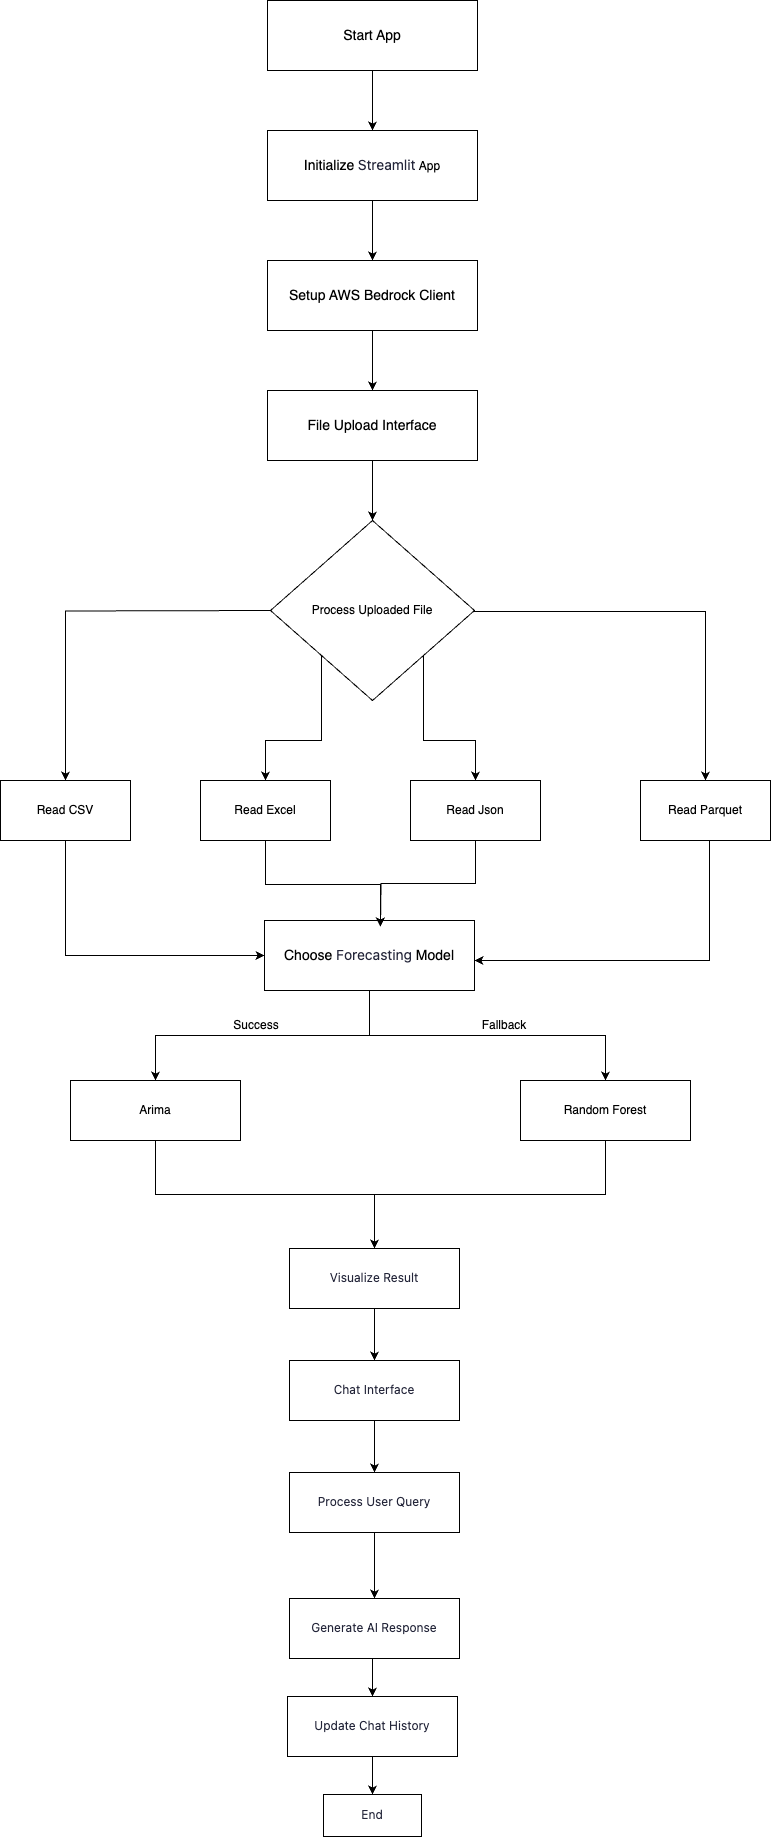

The diagram above was exported from draw.io. Its source (the exported page's mxGraphModel, read from the mxfile embedded in the PNG):
<mxGraphModel dx="884" dy="504" grid="0" gridSize="14" guides="1" tooltips="1" connect="1" arrows="1" fold="1" page="1" pageScale="1" pageWidth="827" pageHeight="1169" background="none" math="0" shadow="0">
  <root>
    <mxCell id="0" />
    <mxCell id="1" parent="0" />
    <mxCell id="H3lB1TTEopZNQE4Im7sS-11" value="" style="edgeStyle=orthogonalEdgeStyle;rounded=0;orthogonalLoop=1;jettySize=auto;html=1;" edge="1" parent="1" source="H3lB1TTEopZNQE4Im7sS-9" target="H3lB1TTEopZNQE4Im7sS-10">
      <mxGeometry relative="1" as="geometry" />
    </mxCell>
    <mxCell id="H3lB1TTEopZNQE4Im7sS-9" value="&lt;font style=&quot;font-size: 14px;&quot;&gt;Start App&lt;/font&gt;" style="rounded=0;whiteSpace=wrap;html=1;" vertex="1" parent="1">
      <mxGeometry x="307" y="40" width="210" height="70" as="geometry" />
    </mxCell>
    <mxCell id="H3lB1TTEopZNQE4Im7sS-15" value="" style="edgeStyle=orthogonalEdgeStyle;rounded=0;orthogonalLoop=1;jettySize=auto;html=1;" edge="1" parent="1" source="H3lB1TTEopZNQE4Im7sS-10" target="H3lB1TTEopZNQE4Im7sS-14">
      <mxGeometry relative="1" as="geometry" />
    </mxCell>
    <mxCell id="H3lB1TTEopZNQE4Im7sS-10" value="&lt;font style=&quot;font-size: 14px;&quot;&gt;Initialize&lt;/font&gt;&amp;nbsp;&lt;span style=&quot;color: rgba(6, 8, 31, 0.88); font-family: D-DINExp, &amp;quot;DM Sans&amp;quot;, -apple-system, &amp;quot;system-ui&amp;quot;, &amp;quot;Segoe UI&amp;quot;, Roboto, &amp;quot;Helvetica Neue&amp;quot;, Arial, &amp;quot;Noto Sans&amp;quot;, sans-serif, &amp;quot;Apple Color Emoji&amp;quot;, &amp;quot;Segoe UI Emoji&amp;quot;, &amp;quot;Segoe UI Symbol&amp;quot;, &amp;quot;Noto Color Emoji&amp;quot;; font-size: 14px; text-align: start; background-color: rgb(255, 255, 255);&quot;&gt;Streamlit&lt;/span&gt;&amp;nbsp;App" style="rounded=0;whiteSpace=wrap;html=1;" vertex="1" parent="1">
      <mxGeometry x="307" y="170" width="210" height="70" as="geometry" />
    </mxCell>
    <mxCell id="H3lB1TTEopZNQE4Im7sS-17" value="" style="edgeStyle=orthogonalEdgeStyle;rounded=0;orthogonalLoop=1;jettySize=auto;html=1;" edge="1" parent="1" source="H3lB1TTEopZNQE4Im7sS-14" target="H3lB1TTEopZNQE4Im7sS-16">
      <mxGeometry relative="1" as="geometry" />
    </mxCell>
    <mxCell id="H3lB1TTEopZNQE4Im7sS-14" value="&lt;span style=&quot;font-size: 14px;&quot;&gt;Setup AWS Bedrock Client&lt;/span&gt;" style="rounded=0;whiteSpace=wrap;html=1;" vertex="1" parent="1">
      <mxGeometry x="307" y="300" width="210" height="70" as="geometry" />
    </mxCell>
    <mxCell id="H3lB1TTEopZNQE4Im7sS-70" style="edgeStyle=orthogonalEdgeStyle;rounded=0;orthogonalLoop=1;jettySize=auto;html=1;entryX=0.5;entryY=0;entryDx=0;entryDy=0;" edge="1" parent="1" source="H3lB1TTEopZNQE4Im7sS-16" target="H3lB1TTEopZNQE4Im7sS-18">
      <mxGeometry relative="1" as="geometry" />
    </mxCell>
    <mxCell id="H3lB1TTEopZNQE4Im7sS-16" value="&lt;span style=&quot;font-size: 14px;&quot;&gt;File Upload Interface&lt;/span&gt;" style="rounded=0;whiteSpace=wrap;html=1;" vertex="1" parent="1">
      <mxGeometry x="307" y="430" width="210" height="70" as="geometry" />
    </mxCell>
    <mxCell id="H3lB1TTEopZNQE4Im7sS-29" style="edgeStyle=orthogonalEdgeStyle;rounded=0;orthogonalLoop=1;jettySize=auto;html=1;exitX=0;exitY=1;exitDx=0;exitDy=0;entryX=0.5;entryY=0;entryDx=0;entryDy=0;" edge="1" parent="1" source="H3lB1TTEopZNQE4Im7sS-18" target="H3lB1TTEopZNQE4Im7sS-24">
      <mxGeometry relative="1" as="geometry" />
    </mxCell>
    <mxCell id="H3lB1TTEopZNQE4Im7sS-30" style="edgeStyle=orthogonalEdgeStyle;rounded=0;orthogonalLoop=1;jettySize=auto;html=1;exitX=1;exitY=1;exitDx=0;exitDy=0;entryX=0.5;entryY=0;entryDx=0;entryDy=0;" edge="1" parent="1" source="H3lB1TTEopZNQE4Im7sS-18" target="H3lB1TTEopZNQE4Im7sS-25">
      <mxGeometry relative="1" as="geometry" />
    </mxCell>
    <mxCell id="H3lB1TTEopZNQE4Im7sS-31" style="edgeStyle=orthogonalEdgeStyle;rounded=0;orthogonalLoop=1;jettySize=auto;html=1;exitX=0;exitY=0;exitDx=0;exitDy=0;entryX=0.5;entryY=0;entryDx=0;entryDy=0;" edge="1" parent="1" target="H3lB1TTEopZNQE4Im7sS-22">
      <mxGeometry relative="1" as="geometry">
        <mxPoint x="310" y="650" as="sourcePoint" />
        <mxPoint x="54" y="865" as="targetPoint" />
      </mxGeometry>
    </mxCell>
    <mxCell id="H3lB1TTEopZNQE4Im7sS-18" value="Process Uploaded File" style="rhombus;whiteSpace=wrap;html=1;rounded=0;" vertex="1" parent="1">
      <mxGeometry x="310" y="560" width="204" height="180" as="geometry" />
    </mxCell>
    <mxCell id="H3lB1TTEopZNQE4Im7sS-35" style="edgeStyle=orthogonalEdgeStyle;rounded=0;orthogonalLoop=1;jettySize=auto;html=1;exitX=1;exitY=1;exitDx=0;exitDy=0;entryX=0;entryY=0.5;entryDx=0;entryDy=0;" edge="1" parent="1" source="H3lB1TTEopZNQE4Im7sS-22" target="H3lB1TTEopZNQE4Im7sS-33">
      <mxGeometry relative="1" as="geometry">
        <Array as="points">
          <mxPoint x="105" y="880" />
          <mxPoint x="105" y="995" />
        </Array>
      </mxGeometry>
    </mxCell>
    <mxCell id="H3lB1TTEopZNQE4Im7sS-22" value="Read CSV" style="rounded=0;whiteSpace=wrap;html=1;" vertex="1" parent="1">
      <mxGeometry x="40" y="820" width="130" height="60" as="geometry" />
    </mxCell>
    <mxCell id="H3lB1TTEopZNQE4Im7sS-24" value="Read Excel" style="rounded=0;whiteSpace=wrap;html=1;" vertex="1" parent="1">
      <mxGeometry x="240" y="820" width="130" height="60" as="geometry" />
    </mxCell>
    <mxCell id="H3lB1TTEopZNQE4Im7sS-69" style="edgeStyle=orthogonalEdgeStyle;rounded=0;orthogonalLoop=1;jettySize=auto;html=1;exitX=0.5;exitY=1;exitDx=0;exitDy=0;" edge="1" parent="1" source="H3lB1TTEopZNQE4Im7sS-25">
      <mxGeometry relative="1" as="geometry">
        <mxPoint x="420" y="966" as="targetPoint" />
      </mxGeometry>
    </mxCell>
    <mxCell id="H3lB1TTEopZNQE4Im7sS-25" value="Read Json" style="rounded=0;whiteSpace=wrap;html=1;" vertex="1" parent="1">
      <mxGeometry x="450" y="820" width="130" height="60" as="geometry" />
    </mxCell>
    <mxCell id="H3lB1TTEopZNQE4Im7sS-39" style="edgeStyle=orthogonalEdgeStyle;rounded=0;orthogonalLoop=1;jettySize=auto;html=1;exitX=0.5;exitY=1;exitDx=0;exitDy=0;" edge="1" parent="1">
      <mxGeometry relative="1" as="geometry">
        <mxPoint x="514" y="1000" as="targetPoint" />
        <mxPoint x="749" y="870" as="sourcePoint" />
        <Array as="points">
          <mxPoint x="749" y="1000" />
        </Array>
      </mxGeometry>
    </mxCell>
    <mxCell id="H3lB1TTEopZNQE4Im7sS-26" value="Read Parquet" style="rounded=0;whiteSpace=wrap;html=1;" vertex="1" parent="1">
      <mxGeometry x="680" y="820" width="130" height="60" as="geometry" />
    </mxCell>
    <mxCell id="H3lB1TTEopZNQE4Im7sS-27" style="edgeStyle=orthogonalEdgeStyle;rounded=0;orthogonalLoop=1;jettySize=auto;html=1;exitX=1;exitY=1;exitDx=0;exitDy=0;entryX=0.5;entryY=0;entryDx=0;entryDy=0;" edge="1" parent="1" target="H3lB1TTEopZNQE4Im7sS-26">
      <mxGeometry relative="1" as="geometry">
        <mxPoint x="514" y="650" as="sourcePoint" />
        <mxPoint x="807.6100000000001" y="774.3999999999999" as="targetPoint" />
        <Array as="points">
          <mxPoint x="745" y="651" />
        </Array>
      </mxGeometry>
    </mxCell>
    <mxCell id="H3lB1TTEopZNQE4Im7sS-42" style="edgeStyle=orthogonalEdgeStyle;rounded=0;orthogonalLoop=1;jettySize=auto;html=1;exitX=0.5;exitY=1;exitDx=0;exitDy=0;entryX=0.5;entryY=0;entryDx=0;entryDy=0;" edge="1" parent="1" source="H3lB1TTEopZNQE4Im7sS-33" target="H3lB1TTEopZNQE4Im7sS-41">
      <mxGeometry relative="1" as="geometry" />
    </mxCell>
    <mxCell id="H3lB1TTEopZNQE4Im7sS-43" style="edgeStyle=orthogonalEdgeStyle;rounded=0;orthogonalLoop=1;jettySize=auto;html=1;exitX=0.5;exitY=1;exitDx=0;exitDy=0;entryX=0.5;entryY=0;entryDx=0;entryDy=0;" edge="1" parent="1" source="H3lB1TTEopZNQE4Im7sS-33" target="H3lB1TTEopZNQE4Im7sS-40">
      <mxGeometry relative="1" as="geometry" />
    </mxCell>
    <mxCell id="H3lB1TTEopZNQE4Im7sS-33" value="&lt;span style=&quot;font-size: 14px;&quot;&gt;Choose&amp;nbsp;&lt;/span&gt;&lt;span style=&quot;color: rgba(6, 8, 31, 0.88); font-family: D-DINExp, &amp;quot;DM Sans&amp;quot;, -apple-system, &amp;quot;system-ui&amp;quot;, &amp;quot;Segoe UI&amp;quot;, Roboto, &amp;quot;Helvetica Neue&amp;quot;, Arial, &amp;quot;Noto Sans&amp;quot;, sans-serif, &amp;quot;Apple Color Emoji&amp;quot;, &amp;quot;Segoe UI Emoji&amp;quot;, &amp;quot;Segoe UI Symbol&amp;quot;, &amp;quot;Noto Color Emoji&amp;quot;; font-size: 14px; text-align: start; background-color: rgb(255, 255, 255);&quot;&gt;Forecasting&lt;/span&gt;&lt;span style=&quot;font-size: 14px;&quot;&gt;&amp;nbsp;Model&lt;/span&gt;" style="rounded=0;whiteSpace=wrap;html=1;" vertex="1" parent="1">
      <mxGeometry x="304" y="960" width="210" height="70" as="geometry" />
    </mxCell>
    <mxCell id="H3lB1TTEopZNQE4Im7sS-49" style="edgeStyle=orthogonalEdgeStyle;rounded=0;orthogonalLoop=1;jettySize=auto;html=1;exitX=0.5;exitY=1;exitDx=0;exitDy=0;entryX=0.5;entryY=0;entryDx=0;entryDy=0;" edge="1" parent="1" source="H3lB1TTEopZNQE4Im7sS-40" target="H3lB1TTEopZNQE4Im7sS-46">
      <mxGeometry relative="1" as="geometry" />
    </mxCell>
    <mxCell id="H3lB1TTEopZNQE4Im7sS-40" value="Arima" style="rounded=0;whiteSpace=wrap;html=1;" vertex="1" parent="1">
      <mxGeometry x="110" y="1120" width="170" height="60" as="geometry" />
    </mxCell>
    <mxCell id="H3lB1TTEopZNQE4Im7sS-50" style="edgeStyle=orthogonalEdgeStyle;rounded=0;orthogonalLoop=1;jettySize=auto;html=1;exitX=0.5;exitY=1;exitDx=0;exitDy=0;entryX=0.5;entryY=0;entryDx=0;entryDy=0;" edge="1" parent="1" source="H3lB1TTEopZNQE4Im7sS-41" target="H3lB1TTEopZNQE4Im7sS-46">
      <mxGeometry relative="1" as="geometry" />
    </mxCell>
    <mxCell id="H3lB1TTEopZNQE4Im7sS-41" value="Random Forest" style="rounded=0;whiteSpace=wrap;html=1;" vertex="1" parent="1">
      <mxGeometry x="560" y="1120" width="170" height="60" as="geometry" />
    </mxCell>
    <mxCell id="H3lB1TTEopZNQE4Im7sS-67" style="edgeStyle=orthogonalEdgeStyle;rounded=0;orthogonalLoop=1;jettySize=auto;html=1;exitX=0.5;exitY=1;exitDx=0;exitDy=0;entryX=0.5;entryY=0;entryDx=0;entryDy=0;" edge="1" parent="1" source="H3lB1TTEopZNQE4Im7sS-46" target="H3lB1TTEopZNQE4Im7sS-52">
      <mxGeometry relative="1" as="geometry" />
    </mxCell>
    <mxCell id="H3lB1TTEopZNQE4Im7sS-46" value="&lt;span style=&quot;color: rgba(6, 8, 31, 0.88); font-family: D-DINExp, &amp;quot;DM Sans&amp;quot;, -apple-system, &amp;quot;system-ui&amp;quot;, &amp;quot;Segoe UI&amp;quot;, Roboto, &amp;quot;Helvetica Neue&amp;quot;, Arial, &amp;quot;Noto Sans&amp;quot;, sans-serif, &amp;quot;Apple Color Emoji&amp;quot;, &amp;quot;Segoe UI Emoji&amp;quot;, &amp;quot;Segoe UI Symbol&amp;quot;, &amp;quot;Noto Color Emoji&amp;quot;; text-align: start; background-color: rgb(255, 255, 255);&quot;&gt;&lt;font&gt;Visualize Result&lt;/font&gt;&lt;/span&gt;" style="rounded=0;whiteSpace=wrap;html=1;" vertex="1" parent="1">
      <mxGeometry x="329" y="1288" width="170" height="60" as="geometry" />
    </mxCell>
    <mxCell id="H3lB1TTEopZNQE4Im7sS-47" value="Success" style="text;html=1;align=center;verticalAlign=middle;whiteSpace=wrap;rounded=0;" vertex="1" parent="1">
      <mxGeometry x="266" y="1050" width="60" height="30" as="geometry" />
    </mxCell>
    <mxCell id="H3lB1TTEopZNQE4Im7sS-48" value="Fallback" style="text;html=1;align=center;verticalAlign=middle;whiteSpace=wrap;rounded=0;" vertex="1" parent="1">
      <mxGeometry x="514" y="1050" width="60" height="30" as="geometry" />
    </mxCell>
    <mxCell id="H3lB1TTEopZNQE4Im7sS-66" style="edgeStyle=orthogonalEdgeStyle;rounded=0;orthogonalLoop=1;jettySize=auto;html=1;exitX=0.5;exitY=1;exitDx=0;exitDy=0;entryX=0.5;entryY=0;entryDx=0;entryDy=0;" edge="1" parent="1" source="H3lB1TTEopZNQE4Im7sS-52" target="H3lB1TTEopZNQE4Im7sS-53">
      <mxGeometry relative="1" as="geometry" />
    </mxCell>
    <mxCell id="H3lB1TTEopZNQE4Im7sS-52" value="&lt;span style=&quot;color: rgba(6, 8, 31, 0.88); font-family: D-DINExp, &amp;quot;DM Sans&amp;quot;, -apple-system, &amp;quot;system-ui&amp;quot;, &amp;quot;Segoe UI&amp;quot;, Roboto, &amp;quot;Helvetica Neue&amp;quot;, Arial, &amp;quot;Noto Sans&amp;quot;, sans-serif, &amp;quot;Apple Color Emoji&amp;quot;, &amp;quot;Segoe UI Emoji&amp;quot;, &amp;quot;Segoe UI Symbol&amp;quot;, &amp;quot;Noto Color Emoji&amp;quot;; text-align: start; background-color: rgb(255, 255, 255);&quot;&gt;&lt;font&gt;Chat Interface&lt;/font&gt;&lt;/span&gt;" style="rounded=0;whiteSpace=wrap;html=1;" vertex="1" parent="1">
      <mxGeometry x="329" y="1400" width="170" height="60" as="geometry" />
    </mxCell>
    <mxCell id="H3lB1TTEopZNQE4Im7sS-62" style="edgeStyle=orthogonalEdgeStyle;rounded=0;orthogonalLoop=1;jettySize=auto;html=1;exitX=0.5;exitY=1;exitDx=0;exitDy=0;entryX=0.5;entryY=0;entryDx=0;entryDy=0;" edge="1" parent="1" source="H3lB1TTEopZNQE4Im7sS-53" target="H3lB1TTEopZNQE4Im7sS-54">
      <mxGeometry relative="1" as="geometry" />
    </mxCell>
    <mxCell id="H3lB1TTEopZNQE4Im7sS-53" value="&lt;span style=&quot;color: rgba(6, 8, 31, 0.88); font-family: D-DINExp, &amp;quot;DM Sans&amp;quot;, -apple-system, &amp;quot;system-ui&amp;quot;, &amp;quot;Segoe UI&amp;quot;, Roboto, &amp;quot;Helvetica Neue&amp;quot;, Arial, &amp;quot;Noto Sans&amp;quot;, sans-serif, &amp;quot;Apple Color Emoji&amp;quot;, &amp;quot;Segoe UI Emoji&amp;quot;, &amp;quot;Segoe UI Symbol&amp;quot;, &amp;quot;Noto Color Emoji&amp;quot;; text-align: start; background-color: rgb(255, 255, 255);&quot;&gt;&lt;font&gt;Process User Query&lt;/font&gt;&lt;/span&gt;" style="rounded=0;whiteSpace=wrap;html=1;" vertex="1" parent="1">
      <mxGeometry x="329" y="1512" width="170" height="60" as="geometry" />
    </mxCell>
    <mxCell id="H3lB1TTEopZNQE4Im7sS-63" style="edgeStyle=orthogonalEdgeStyle;rounded=0;orthogonalLoop=1;jettySize=auto;html=1;exitX=0.5;exitY=1;exitDx=0;exitDy=0;entryX=0.5;entryY=0;entryDx=0;entryDy=0;" edge="1" parent="1" source="H3lB1TTEopZNQE4Im7sS-54" target="H3lB1TTEopZNQE4Im7sS-55">
      <mxGeometry relative="1" as="geometry" />
    </mxCell>
    <mxCell id="H3lB1TTEopZNQE4Im7sS-54" value="&lt;span style=&quot;color: rgba(6, 8, 31, 0.88); font-family: D-DINExp, &amp;quot;DM Sans&amp;quot;, -apple-system, &amp;quot;system-ui&amp;quot;, &amp;quot;Segoe UI&amp;quot;, Roboto, &amp;quot;Helvetica Neue&amp;quot;, Arial, &amp;quot;Noto Sans&amp;quot;, sans-serif, &amp;quot;Apple Color Emoji&amp;quot;, &amp;quot;Segoe UI Emoji&amp;quot;, &amp;quot;Segoe UI Symbol&amp;quot;, &amp;quot;Noto Color Emoji&amp;quot;; text-align: start; background-color: rgb(255, 255, 255);&quot;&gt;&lt;font&gt;Generate AI Response&lt;/font&gt;&lt;/span&gt;" style="rounded=0;whiteSpace=wrap;html=1;" vertex="1" parent="1">
      <mxGeometry x="329" y="1638" width="170" height="60" as="geometry" />
    </mxCell>
    <mxCell id="H3lB1TTEopZNQE4Im7sS-64" style="edgeStyle=orthogonalEdgeStyle;rounded=0;orthogonalLoop=1;jettySize=auto;html=1;exitX=0.5;exitY=1;exitDx=0;exitDy=0;entryX=0.5;entryY=0;entryDx=0;entryDy=0;" edge="1" parent="1" source="H3lB1TTEopZNQE4Im7sS-55" target="H3lB1TTEopZNQE4Im7sS-56">
      <mxGeometry relative="1" as="geometry" />
    </mxCell>
    <mxCell id="H3lB1TTEopZNQE4Im7sS-55" value="&lt;span style=&quot;color: rgba(6, 8, 31, 0.88); font-family: D-DINExp, &amp;quot;DM Sans&amp;quot;, -apple-system, &amp;quot;system-ui&amp;quot;, &amp;quot;Segoe UI&amp;quot;, Roboto, &amp;quot;Helvetica Neue&amp;quot;, Arial, &amp;quot;Noto Sans&amp;quot;, sans-serif, &amp;quot;Apple Color Emoji&amp;quot;, &amp;quot;Segoe UI Emoji&amp;quot;, &amp;quot;Segoe UI Symbol&amp;quot;, &amp;quot;Noto Color Emoji&amp;quot;; text-align: start; background-color: rgb(255, 255, 255);&quot;&gt;&lt;font&gt;Update Chat History&lt;/font&gt;&lt;/span&gt;" style="rounded=0;whiteSpace=wrap;html=1;" vertex="1" parent="1">
      <mxGeometry x="327" y="1736" width="170" height="60" as="geometry" />
    </mxCell>
    <mxCell id="H3lB1TTEopZNQE4Im7sS-56" value="&lt;span style=&quot;color: rgba(6, 8, 31, 0.88); font-family: D-DINExp, &amp;quot;DM Sans&amp;quot;, -apple-system, &amp;quot;system-ui&amp;quot;, &amp;quot;Segoe UI&amp;quot;, Roboto, &amp;quot;Helvetica Neue&amp;quot;, Arial, &amp;quot;Noto Sans&amp;quot;, sans-serif, &amp;quot;Apple Color Emoji&amp;quot;, &amp;quot;Segoe UI Emoji&amp;quot;, &amp;quot;Segoe UI Symbol&amp;quot;, &amp;quot;Noto Color Emoji&amp;quot;; text-align: start; background-color: rgb(255, 255, 255);&quot;&gt;&lt;font&gt;End&lt;/font&gt;&lt;/span&gt;" style="rounded=0;whiteSpace=wrap;html=1;" vertex="1" parent="1">
      <mxGeometry x="363" y="1834" width="98" height="42" as="geometry" />
    </mxCell>
    <mxCell id="H3lB1TTEopZNQE4Im7sS-68" style="edgeStyle=orthogonalEdgeStyle;rounded=0;orthogonalLoop=1;jettySize=auto;html=1;exitX=0.5;exitY=1;exitDx=0;exitDy=0;entryX=0.552;entryY=0.086;entryDx=0;entryDy=0;entryPerimeter=0;" edge="1" parent="1" source="H3lB1TTEopZNQE4Im7sS-24" target="H3lB1TTEopZNQE4Im7sS-33">
      <mxGeometry relative="1" as="geometry">
        <Array as="points">
          <mxPoint x="305" y="924" />
          <mxPoint x="420" y="924" />
        </Array>
      </mxGeometry>
    </mxCell>
  </root>
</mxGraphModel>